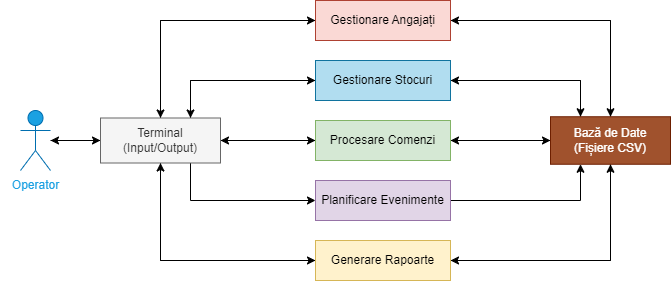

The diagram above was exported from draw.io. Its source (the exported page's mxGraphModel, read from the mxfile embedded in the PNG):
<mxGraphModel dx="819" dy="431" grid="1" gridSize="10" guides="1" tooltips="1" connect="1" arrows="1" fold="1" page="1" pageScale="1" pageWidth="850" pageHeight="1100" math="0" shadow="0">
  <root>
    <mxCell id="0" />
    <mxCell id="1" parent="0" />
    <mxCell id="NE7jfTcHIJ4AGaXUVcjo-5" value="" style="edgeStyle=orthogonalEdgeStyle;rounded=0;orthogonalLoop=1;jettySize=auto;html=1;entryX=0;entryY=0.5;entryDx=0;entryDy=0;" parent="1" source="NE7jfTcHIJ4AGaXUVcjo-1" target="NE7jfTcHIJ4AGaXUVcjo-4" edge="1">
      <mxGeometry relative="1" as="geometry" />
    </mxCell>
    <mxCell id="NE7jfTcHIJ4AGaXUVcjo-1" value="Operator" style="shape=umlActor;verticalLabelPosition=bottom;verticalAlign=top;html=1;outlineConnect=0;align=center;fillColor=#1ba1e2;fontColor=#ffffff;strokeColor=#006EAF;" parent="1" vertex="1">
      <mxGeometry x="70" y="200" width="30" height="60" as="geometry" />
    </mxCell>
    <mxCell id="NE7jfTcHIJ4AGaXUVcjo-7" value="" style="edgeStyle=orthogonalEdgeStyle;rounded=0;orthogonalLoop=1;jettySize=auto;html=1;entryX=0;entryY=0.5;entryDx=0;entryDy=0;exitX=0.5;exitY=0;exitDx=0;exitDy=0;" parent="1" source="NE7jfTcHIJ4AGaXUVcjo-4" target="NE7jfTcHIJ4AGaXUVcjo-6" edge="1">
      <mxGeometry relative="1" as="geometry">
        <Array as="points">
          <mxPoint x="210" y="110" />
        </Array>
      </mxGeometry>
    </mxCell>
    <mxCell id="NE7jfTcHIJ4AGaXUVcjo-9" value="" style="edgeStyle=orthogonalEdgeStyle;rounded=0;orthogonalLoop=1;jettySize=auto;html=1;entryX=0;entryY=0.5;entryDx=0;entryDy=0;exitX=0.75;exitY=0;exitDx=0;exitDy=0;" parent="1" source="NE7jfTcHIJ4AGaXUVcjo-4" target="NE7jfTcHIJ4AGaXUVcjo-8" edge="1">
      <mxGeometry relative="1" as="geometry">
        <Array as="points">
          <mxPoint x="240" y="170" />
        </Array>
      </mxGeometry>
    </mxCell>
    <mxCell id="NE7jfTcHIJ4AGaXUVcjo-13" value="" style="edgeStyle=orthogonalEdgeStyle;rounded=0;orthogonalLoop=1;jettySize=auto;html=1;exitX=1;exitY=0.5;exitDx=0;exitDy=0;entryX=0;entryY=0.5;entryDx=0;entryDy=0;" parent="1" source="NE7jfTcHIJ4AGaXUVcjo-4" target="NE7jfTcHIJ4AGaXUVcjo-10" edge="1">
      <mxGeometry relative="1" as="geometry">
        <mxPoint x="160" y="299.99724137931037" as="sourcePoint" />
        <mxPoint x="340" y="230" as="targetPoint" />
        <Array as="points">
          <mxPoint x="340" y="230" />
          <mxPoint x="340" y="230" />
        </Array>
      </mxGeometry>
    </mxCell>
    <mxCell id="NE7jfTcHIJ4AGaXUVcjo-14" value="" style="edgeStyle=orthogonalEdgeStyle;rounded=0;orthogonalLoop=1;jettySize=auto;html=1;exitX=0.75;exitY=1;exitDx=0;exitDy=0;entryX=0;entryY=0.5;entryDx=0;entryDy=0;" parent="1" source="NE7jfTcHIJ4AGaXUVcjo-4" target="NE7jfTcHIJ4AGaXUVcjo-11" edge="1">
      <mxGeometry relative="1" as="geometry">
        <mxPoint x="259.97" y="232.5" as="sourcePoint" />
        <mxPoint x="354.97" y="290" as="targetPoint" />
        <Array as="points">
          <mxPoint x="240" y="290" />
        </Array>
      </mxGeometry>
    </mxCell>
    <mxCell id="NE7jfTcHIJ4AGaXUVcjo-15" value="" style="edgeStyle=orthogonalEdgeStyle;rounded=0;orthogonalLoop=1;jettySize=auto;html=1;entryX=0;entryY=0.5;entryDx=0;entryDy=0;exitX=0.5;exitY=1;exitDx=0;exitDy=0;" parent="1" source="NE7jfTcHIJ4AGaXUVcjo-4" target="NE7jfTcHIJ4AGaXUVcjo-12" edge="1">
      <mxGeometry relative="1" as="geometry">
        <Array as="points">
          <mxPoint x="210" y="350" />
        </Array>
      </mxGeometry>
    </mxCell>
    <mxCell id="So2pVvXvoSuRArzWvOzI-1" style="edgeStyle=orthogonalEdgeStyle;rounded=0;orthogonalLoop=1;jettySize=auto;html=1;" edge="1" parent="1" source="NE7jfTcHIJ4AGaXUVcjo-4" target="NE7jfTcHIJ4AGaXUVcjo-1">
      <mxGeometry relative="1" as="geometry" />
    </mxCell>
    <mxCell id="NE7jfTcHIJ4AGaXUVcjo-4" value="Terminal&lt;br&gt;(Input/Output)" style="whiteSpace=wrap;html=1;verticalAlign=middle;align=center;fillColor=#f5f5f5;fontColor=#333333;strokeColor=#666666;" parent="1" vertex="1">
      <mxGeometry x="150" y="207.5" width="120" height="45" as="geometry" />
    </mxCell>
    <mxCell id="NE7jfTcHIJ4AGaXUVcjo-20" style="edgeStyle=orthogonalEdgeStyle;rounded=0;orthogonalLoop=1;jettySize=auto;html=1;entryX=0.5;entryY=0;entryDx=0;entryDy=0;exitX=1;exitY=0.5;exitDx=0;exitDy=0;" parent="1" source="NE7jfTcHIJ4AGaXUVcjo-6" target="NE7jfTcHIJ4AGaXUVcjo-19" edge="1">
      <mxGeometry relative="1" as="geometry">
        <mxPoint x="520.0000000000002" y="93.7244827586207" as="sourcePoint" />
        <mxPoint x="649.9999999999998" y="189.94" as="targetPoint" />
        <Array as="points">
          <mxPoint x="660" y="110" />
        </Array>
      </mxGeometry>
    </mxCell>
    <mxCell id="NE7jfTcHIJ4AGaXUVcjo-32" style="edgeStyle=orthogonalEdgeStyle;rounded=0;orthogonalLoop=1;jettySize=auto;html=1;entryX=0.5;entryY=0;entryDx=0;entryDy=0;" parent="1" source="NE7jfTcHIJ4AGaXUVcjo-6" target="NE7jfTcHIJ4AGaXUVcjo-4" edge="1">
      <mxGeometry relative="1" as="geometry" />
    </mxCell>
    <mxCell id="NE7jfTcHIJ4AGaXUVcjo-6" value="Gestionare Angajați" style="whiteSpace=wrap;html=1;verticalAlign=middle;align=center;fillColor=#fad9d5;strokeColor=#ae4132;" parent="1" vertex="1">
      <mxGeometry x="365" y="90" width="135" height="40" as="geometry" />
    </mxCell>
    <mxCell id="NE7jfTcHIJ4AGaXUVcjo-21" style="edgeStyle=orthogonalEdgeStyle;rounded=0;orthogonalLoop=1;jettySize=auto;html=1;entryX=0.25;entryY=0;entryDx=0;entryDy=0;exitX=1;exitY=0.5;exitDx=0;exitDy=0;" parent="1" source="NE7jfTcHIJ4AGaXUVcjo-8" target="NE7jfTcHIJ4AGaXUVcjo-19" edge="1">
      <mxGeometry relative="1" as="geometry" />
    </mxCell>
    <mxCell id="NE7jfTcHIJ4AGaXUVcjo-31" style="edgeStyle=orthogonalEdgeStyle;rounded=0;orthogonalLoop=1;jettySize=auto;html=1;entryX=0.75;entryY=0;entryDx=0;entryDy=0;" parent="1" source="NE7jfTcHIJ4AGaXUVcjo-8" target="NE7jfTcHIJ4AGaXUVcjo-4" edge="1">
      <mxGeometry relative="1" as="geometry" />
    </mxCell>
    <mxCell id="NE7jfTcHIJ4AGaXUVcjo-8" value="Gestionare S&lt;span style=&quot;background-color: initial;&quot;&gt;tocuri&lt;/span&gt;" style="whiteSpace=wrap;html=1;verticalAlign=middle;align=center;fillColor=#b1ddf0;strokeColor=#10739e;" parent="1" vertex="1">
      <mxGeometry x="365" y="150" width="135" height="40" as="geometry" />
    </mxCell>
    <mxCell id="NE7jfTcHIJ4AGaXUVcjo-22" style="edgeStyle=orthogonalEdgeStyle;rounded=0;orthogonalLoop=1;jettySize=auto;html=1;entryX=0;entryY=0.5;entryDx=0;entryDy=0;exitX=1;exitY=0.5;exitDx=0;exitDy=0;" parent="1" source="NE7jfTcHIJ4AGaXUVcjo-10" target="NE7jfTcHIJ4AGaXUVcjo-19" edge="1">
      <mxGeometry relative="1" as="geometry" />
    </mxCell>
    <mxCell id="NE7jfTcHIJ4AGaXUVcjo-30" style="edgeStyle=orthogonalEdgeStyle;rounded=0;orthogonalLoop=1;jettySize=auto;html=1;entryX=1;entryY=0.5;entryDx=0;entryDy=0;" parent="1" source="NE7jfTcHIJ4AGaXUVcjo-10" target="NE7jfTcHIJ4AGaXUVcjo-4" edge="1">
      <mxGeometry relative="1" as="geometry" />
    </mxCell>
    <mxCell id="NE7jfTcHIJ4AGaXUVcjo-10" value="Procesare Comenzi" style="whiteSpace=wrap;html=1;verticalAlign=middle;align=center;fillColor=#d5e8d4;strokeColor=#82b366;" parent="1" vertex="1">
      <mxGeometry x="365" y="210" width="135" height="40" as="geometry" />
    </mxCell>
    <mxCell id="NE7jfTcHIJ4AGaXUVcjo-23" style="edgeStyle=orthogonalEdgeStyle;rounded=0;orthogonalLoop=1;jettySize=auto;html=1;entryX=0.25;entryY=1;entryDx=0;entryDy=0;exitX=1;exitY=0.5;exitDx=0;exitDy=0;" parent="1" source="NE7jfTcHIJ4AGaXUVcjo-11" target="NE7jfTcHIJ4AGaXUVcjo-19" edge="1">
      <mxGeometry relative="1" as="geometry" />
    </mxCell>
    <mxCell id="NE7jfTcHIJ4AGaXUVcjo-11" value="Planificare Evenimente" style="whiteSpace=wrap;html=1;verticalAlign=middle;align=center;fillColor=#e1d5e7;strokeColor=#9673a6;" parent="1" vertex="1">
      <mxGeometry x="365" y="270" width="135" height="40" as="geometry" />
    </mxCell>
    <mxCell id="NE7jfTcHIJ4AGaXUVcjo-24" style="edgeStyle=orthogonalEdgeStyle;rounded=0;orthogonalLoop=1;jettySize=auto;html=1;entryX=0.5;entryY=1;entryDx=0;entryDy=0;exitX=1;exitY=0.5;exitDx=0;exitDy=0;" parent="1" source="NE7jfTcHIJ4AGaXUVcjo-12" target="NE7jfTcHIJ4AGaXUVcjo-19" edge="1">
      <mxGeometry relative="1" as="geometry" />
    </mxCell>
    <mxCell id="NE7jfTcHIJ4AGaXUVcjo-33" style="edgeStyle=orthogonalEdgeStyle;rounded=0;orthogonalLoop=1;jettySize=auto;html=1;entryX=0.5;entryY=1;entryDx=0;entryDy=0;" parent="1" source="NE7jfTcHIJ4AGaXUVcjo-12" target="NE7jfTcHIJ4AGaXUVcjo-4" edge="1">
      <mxGeometry relative="1" as="geometry" />
    </mxCell>
    <mxCell id="NE7jfTcHIJ4AGaXUVcjo-12" value="Generare Rapoarte" style="whiteSpace=wrap;html=1;verticalAlign=middle;align=center;fillColor=#fff2cc;strokeColor=#d6b656;" parent="1" vertex="1">
      <mxGeometry x="365" y="330" width="135" height="40" as="geometry" />
    </mxCell>
    <mxCell id="NE7jfTcHIJ4AGaXUVcjo-26" style="edgeStyle=orthogonalEdgeStyle;rounded=0;orthogonalLoop=1;jettySize=auto;html=1;entryX=1;entryY=0.5;entryDx=0;entryDy=0;exitX=0.5;exitY=0;exitDx=0;exitDy=0;" parent="1" source="NE7jfTcHIJ4AGaXUVcjo-19" target="NE7jfTcHIJ4AGaXUVcjo-6" edge="1">
      <mxGeometry relative="1" as="geometry">
        <Array as="points">
          <mxPoint x="660" y="110" />
        </Array>
      </mxGeometry>
    </mxCell>
    <mxCell id="NE7jfTcHIJ4AGaXUVcjo-27" style="edgeStyle=orthogonalEdgeStyle;rounded=0;orthogonalLoop=1;jettySize=auto;html=1;entryX=1;entryY=0.5;entryDx=0;entryDy=0;exitX=0.25;exitY=0;exitDx=0;exitDy=0;" parent="1" source="NE7jfTcHIJ4AGaXUVcjo-19" target="NE7jfTcHIJ4AGaXUVcjo-8" edge="1">
      <mxGeometry relative="1" as="geometry" />
    </mxCell>
    <mxCell id="NE7jfTcHIJ4AGaXUVcjo-28" style="edgeStyle=orthogonalEdgeStyle;rounded=0;orthogonalLoop=1;jettySize=auto;html=1;entryX=1;entryY=0.5;entryDx=0;entryDy=0;exitX=0;exitY=0.5;exitDx=0;exitDy=0;" parent="1" source="NE7jfTcHIJ4AGaXUVcjo-19" target="NE7jfTcHIJ4AGaXUVcjo-10" edge="1">
      <mxGeometry relative="1" as="geometry" />
    </mxCell>
    <mxCell id="NE7jfTcHIJ4AGaXUVcjo-29" style="edgeStyle=orthogonalEdgeStyle;rounded=0;orthogonalLoop=1;jettySize=auto;html=1;entryX=1;entryY=0.5;entryDx=0;entryDy=0;exitX=0.5;exitY=1;exitDx=0;exitDy=0;" parent="1" source="NE7jfTcHIJ4AGaXUVcjo-19" target="NE7jfTcHIJ4AGaXUVcjo-12" edge="1">
      <mxGeometry relative="1" as="geometry" />
    </mxCell>
    <mxCell id="NE7jfTcHIJ4AGaXUVcjo-19" value="Bază de Date&lt;br&gt;(Fișiere CSV)" style="rounded=0;whiteSpace=wrap;html=1;fillColor=#a0522d;strokeColor=#6D1F00;fontColor=#ffffff;" parent="1" vertex="1">
      <mxGeometry x="600" y="206.25" width="120" height="47.5" as="geometry" />
    </mxCell>
    <mxCell id="NE7jfTcHIJ4AGaXUVcjo-34" value="Operator" style="text;html=1;align=center;verticalAlign=middle;resizable=0;points=[];autosize=1;fontColor=#1ba1e2;" parent="1" vertex="1">
      <mxGeometry x="50" y="260" width="70" height="30" as="geometry" />
    </mxCell>
  </root>
</mxGraphModel>